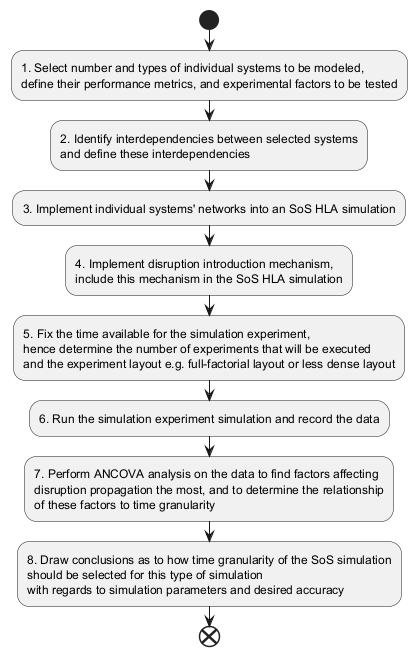

The diagram above was rendered by PlantUML. Its source (embedded in the PNG):
@startuml
start
:1. Select number and types of individual systems to be modeled,\ndefine their performance metrics, and experimental factors to be tested;
:2. Identify interdependencies between selected systems\nand define these interdependencies;
:3. Implement individual systems' networks into an SoS HLA simulation;
:4. Implement disruption introduction mechanism,\ninclude this mechanism in the SoS HLA simulation;
:5. Fix the time available for the simulation experiment,\nhence determine the number of experiments that will be executed\nand the experiment layout e.g. full-factorial layout or less dense layout;
:6. Run the simulation experiment simulation and record the data;
:7. Perform ANCOVA analysis on the data to find factors affecting\ndisruption propagation the most, and to determine the relationship\nof these factors to time granularity;
:8. Draw conclusions as to how time granularity of the SoS simulation\nshould be selected for this type of simulation\nwith regards to simulation parameters and desired accuracy;
end
@enduml